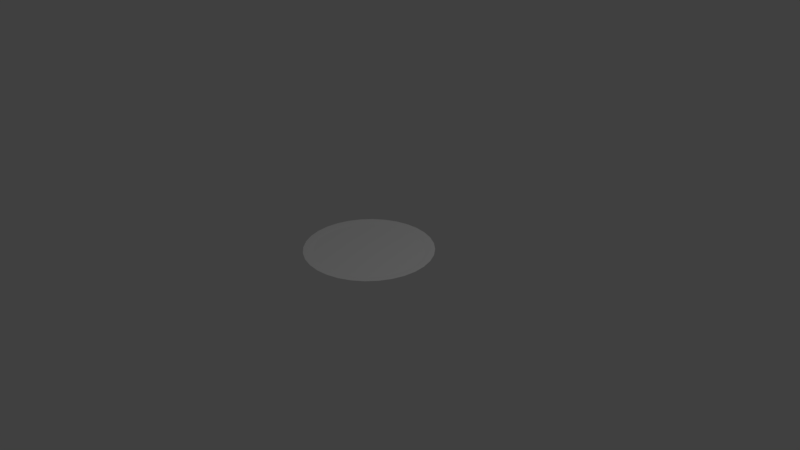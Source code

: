 # Source: PlatoLimpio.blend  (saved by Blender 2.79.0; exported with 4.5.12 LTS)
import bpy
from mathutils import Matrix  # noqa: F401  (used for matrix-valued properties, if any)

bpy.ops.wm.read_factory_settings(use_empty=True)
scene = bpy.context.scene
scene.name = 'Scene'

# ---- collections
col_collection_1 = bpy.data.collections.new('Collection 1'); scene.collection.children.link(col_collection_1)

# ---- materials (node trees are filled in below, after node groups)
mat_material_001 = bpy.data.materials.new('Material.001')
mat_material_001.alpha_threshold = 0.0
mat_material_001.use_transparent_shadow = False
mat_material_001.diffuse_color = (1.0, 1.0, 1.0, 1.0)
mat_material_001.roughness = 0.5

# ---- material node trees

# ---- world
world_world = bpy.data.worlds.new('World'); scene.world = world_world
world_world.color = (0.05088, 0.05088, 0.05088)
world_world.use_sun_shadow = False
world_world.sun_shadow_jitter_overblur = 0.0
world_world.cycles.sampling_method = 'MANUAL'

# ---- cameras
cam_camera = bpy.data.cameras.new('Camera')
cam_camera.clip_end = 100.0
cam_camera.lens = 35.0
cam_camera.sensor_width = 32.0
cam_camera.sensor_height = 18.0
cam_camera.ortho_scale = 7.314
cam_camera.dof.focus_distance = 0.0
cam_camera.dof.aperture_fstop = 128.0

# ---- lights
light_lamp = bpy.data.lights.new('Lamp', 'POINT')
light_lamp.transmission_factor = 0.0
light_lamp.cutoff_distance = 30.0
light_lamp.energy = 100.0
light_lamp.shadow_buffer_clip_start = 1.001
light_lamp.shadow_soft_size = 0.1
light_lamp.shadow_maximum_resolution = 0.006
light_lamp.use_absolute_resolution = True

# ---- meshes
me_cylinder = bpy.data.meshes.new('Cylinder')
me_cylinder.from_pydata([(0.0, 1.0, -6.396), (0.0, 1.0, 6.396), (0.1951, 0.9808, -6.396), (0.1951, 0.9808, 6.396), (0.3827, 0.9239, -6.396), (0.3827, 0.9239, 6.396), (0.5556, 0.8315, -6.396), (0.5556, 0.8315, 6.396), (0.7071, 0.7071, -6.396), (0.7071, 0.7071, 6.396), (0.8315, 0.5556, -6.396), (0.8315, 0.5556, 6.396), (0.9239, 0.3827, -6.396), (0.9239, 0.3827, 6.396), (0.9808, 0.1951, -6.396), (0.9808, 0.1951, 6.396), (1.0, 7.55e-08, -6.396), (1.0, 7.55e-08, 6.396), (0.9808, -0.1951, -6.396), (0.9808, -0.1951, 6.396), (0.9239, -0.3827, -6.396), (0.9239, -0.3827, 6.396), (0.8315, -0.5556, -6.396), (0.8315, -0.5556, 6.396), (0.7071, -0.7071, -6.396), (0.7071, -0.7071, 6.396), (0.5556, -0.8315, -6.396), (0.5556, -0.8315, 6.396), (0.3827, -0.9239, -6.396), (0.3827, -0.9239, 6.396), (0.1951, -0.9808, -6.396), (0.1951, -0.9808, 6.396), (-3.258e-07, -1.0, -6.396), (-3.258e-07, -1.0, 6.396), (-0.1951, -0.9808, -6.396), (-0.1951, -0.9808, 6.396), (-0.3827, -0.9239, -6.396), (-0.3827, -0.9239, 6.396), (-0.5556, -0.8315, -6.396), (-0.5556, -0.8315, 6.396), (-0.7071, -0.7071, -6.396), (-0.7071, -0.7071, 6.396), (-0.8315, -0.5556, -6.396), (-0.8315, -0.5556, 6.396), (-0.9239, -0.3827, -6.396), (-0.9239, -0.3827, 6.396), (-0.9808, -0.1951, -6.396), (-0.9808, -0.1951, 6.396), (-1.0, 9.656e-07, -6.396), (-1.0, 9.656e-07, 6.396), (-0.9808, 0.1951, -6.396), (-0.9808, 0.1951, 6.396), (-0.9239, 0.3827, -6.396), (-0.9239, 0.3827, 6.396), (-0.8315, 0.5556, -6.396), (-0.8315, 0.5556, 6.396), (-0.7071, 0.7071, -6.396), (-0.7071, 0.7071, 6.396), (-0.5556, 0.8315, -6.396), (-0.5556, 0.8315, 6.396), (-0.3827, 0.9239, -6.396), (-0.3827, 0.9239, 6.396), (-0.1951, 0.9808, -6.396), (-0.1951, 0.9808, 6.396), (-1.426e-07, 2.201, -58.61), (0.4293, 2.158, -58.61), (0.8421, 2.033, -58.61), (1.223, 1.83, -58.61), (1.556, 1.556, -58.61), (1.83, 1.223, -58.61), (2.033, 0.8421, -58.61), (2.158, 0.4293, -58.61), (2.201, -1.76e-07, -58.61), (2.158, -0.4293, -58.61), (2.033, -0.8421, -58.61), (1.83, -1.223, -58.61), (1.556, -1.556, -58.61), (1.223, -1.83, -58.61), (0.8421, -2.033, -58.61), (0.4293, -2.158, -58.61), (-8.597e-07, -2.201, -58.61), (-0.4293, -2.158, -58.61), (-0.8421, -2.033, -58.61), (-1.223, -1.83, -58.61), (-1.556, -1.556, -58.61), (-1.83, -1.223, -58.61), (-2.033, -0.8421, -58.61), (-2.158, -0.4293, -58.61), (-2.201, 1.783e-06, -58.61), (-2.158, 0.4293, -58.61), (-2.033, 0.8421, -58.61), (-1.83, 1.223, -58.61), (-1.556, 1.556, -58.61), (-1.223, 1.83, -58.61), (-0.8421, 2.033, -58.61), (-0.4293, 2.158, -58.61), (-1.397e-07, 2.112, -44.62), (0.4121, 2.072, -44.62), (0.8083, 1.951, -44.62), (1.173, 1.756, -44.62), (1.494, 1.494, -44.62), (1.756, 1.173, -44.62), (1.951, 0.8083, -44.62), (2.072, 0.4121, -44.62), (2.112, -1.576e-07, -44.62), (2.072, -0.4121, -44.62), (1.951, -0.8083, -44.62), (1.756, -1.173, -44.62), (1.494, -1.494, -44.62), (1.173, -1.756, -44.62), (0.8083, -1.951, -44.62), (0.4121, -2.072, -44.62), (-8.279e-07, -2.112, -44.62), (-0.4121, -2.072, -44.62), (-0.8083, -1.951, -44.62), (-1.173, -1.756, -44.62), (-1.494, -1.494, -44.62), (-1.756, -1.173, -44.62), (-1.951, -0.8083, -44.62), (-2.072, -0.4121, -44.62), (-2.112, 1.723e-06, -44.62), (-2.072, 0.4121, -44.62), (-1.951, 0.8083, -44.62), (-1.756, 1.173, -44.62), (-1.494, 1.494, -44.62), (-1.173, 1.756, -44.62), (-0.8083, 1.951, -44.62), (-0.4121, 2.072, -44.62)], [], [(0, 1, 3, 2), (2, 3, 5, 4), (4, 5, 7, 6), (6, 7, 9, 8), (8, 9, 11, 10), (10, 11, 13, 12), (12, 13, 15, 14), (14, 15, 17, 16), (16, 17, 19, 18), (18, 19, 21, 20), (20, 21, 23, 22), (22, 23, 25, 24), (24, 25, 27, 26), (26, 27, 29, 28), (28, 29, 31, 30), (30, 31, 33, 32), (32, 33, 35, 34), (34, 35, 37, 36), (36, 37, 39, 38), (38, 39, 41, 40), (40, 41, 43, 42), (42, 43, 45, 44), (44, 45, 47, 46), (46, 47, 49, 48), (48, 49, 51, 50), (50, 51, 53, 52), (52, 53, 55, 54), (54, 55, 57, 56), (56, 57, 59, 58), (58, 59, 61, 60), (60, 61, 63, 62), (62, 63, 1, 0), (12, 14, 71, 70), (67, 68, 100, 99), (30, 32, 80, 79), (48, 50, 89, 88), (4, 6, 67, 66), (22, 24, 76, 75), (40, 42, 85, 84), (58, 60, 94, 93), (14, 16, 72, 71), (32, 34, 81, 80), (50, 52, 90, 89), (6, 8, 68, 67), (24, 26, 77, 76), (42, 44, 86, 85), (60, 62, 95, 94), (16, 18, 73, 72), (34, 36, 82, 81), (52, 54, 91, 90), (8, 10, 69, 68), (26, 28, 78, 77), (44, 46, 87, 86), (0, 2, 65, 64), (62, 0, 64, 95), (18, 20, 74, 73), (36, 38, 83, 82), (54, 56, 92, 91), (10, 12, 70, 69), (28, 30, 79, 78), (46, 48, 88, 87), (2, 4, 66, 65), (20, 22, 75, 74), (38, 40, 84, 83), (56, 58, 93, 92), (96, 97, 98, 99, 100, 101, 102, 103, 104, 105, 106, 107, 108, 109, 110, 111, 112, 113, 114, 115, 116, 117, 118, 119, 120, 121, 122, 123, 124, 125, 126, 127), (94, 95, 127, 126), (81, 82, 114, 113), (68, 69, 101, 100), (95, 64, 96, 127), (82, 83, 115, 114), (69, 70, 102, 101), (83, 84, 116, 115), (70, 71, 103, 102), (84, 85, 117, 116), (71, 72, 104, 103), (85, 86, 118, 117), (72, 73, 105, 104), (86, 87, 119, 118), (73, 74, 106, 105), (87, 88, 120, 119), (74, 75, 107, 106), (88, 89, 121, 120), (75, 76, 108, 107), (89, 90, 122, 121), (76, 77, 109, 108), (90, 91, 123, 122), (77, 78, 110, 109), (64, 65, 97, 96), (91, 92, 124, 123), (78, 79, 111, 110), (65, 66, 98, 97), (92, 93, 125, 124), (79, 80, 112, 111), (66, 67, 99, 98), (93, 94, 126, 125), (80, 81, 113, 112)])
me_cylinder.polygons.foreach_set('use_smooth', [True] * 97)
me_cylinder.materials.append(mat_material_001)
me_cylinder.use_remesh_preserve_volume = False
me_cylinder.use_remesh_preserve_attributes = False
me_cylinder.use_mirror_vertex_groups = False
me_cylinder.update()

# ---- objects
ob_cylinder = bpy.data.objects.new('Cylinder', me_cylinder)
ob_lamp = bpy.data.objects.new('Lamp', light_lamp)
ob_camera = bpy.data.objects.new('Camera', cam_camera)

# ---- transforms, parenting, visibility, modifiers, constraints
ob_cylinder.location = (0.0, 0.0, 0.0)
ob_cylinder.scale = (0.3847, 0.3847, -0.001419)
ob_cylinder.lineart.crease_threshold = 0.0
ob_lamp.location = (4.076, 1.005, 5.904)
ob_lamp.rotation_euler = (0.6503, 0.05522, 1.866)
ob_lamp.lock_rotations_4d = False
ob_lamp.empty_display_type = 'ARROWS'
ob_lamp.color = (0.0, 0.0, 0.0, 0.0)
ob_lamp.lineart.crease_threshold = 0.0
ob_camera.location = (7.481, -6.508, 5.344)
ob_camera.rotation_euler = (1.109, 0.0, 0.8149)
ob_camera.lock_rotations_4d = False
ob_camera.empty_display_type = 'ARROWS'
ob_camera.color = (0.0, 0.0, 0.0, 0.0)
ob_camera.display_type = 'WIRE'
ob_camera.lineart.crease_threshold = 0.0

# ---- collection membership
col_collection_1.objects.link(ob_cylinder)
col_collection_1.objects.link(ob_lamp)
col_collection_1.objects.link(ob_camera)

# ---- scene / render settings (as saved in the file)
scene.camera = ob_camera
scene.frame_start = 1; scene.frame_end = 250; scene.frame_set(1)
scene.render.engine = 'BLENDER_EEVEE_NEXT'
scene.render.resolution_percentage = 50
scene.render.dither_intensity = 0.0
scene.cycles.use_denoising = False
scene.cycles.samples = 128
scene.cycles.sampling_pattern = 'TABULATED_SOBOL'
scene.cycles.use_adaptive_sampling = False
scene.cycles.use_light_tree = False
scene.cycles.blur_glossy = 0.0
scene.cycles.sample_clamp_indirect = 0.0
scene.view_settings.view_transform = 'Standard'
bpy.context.view_layer.update()
